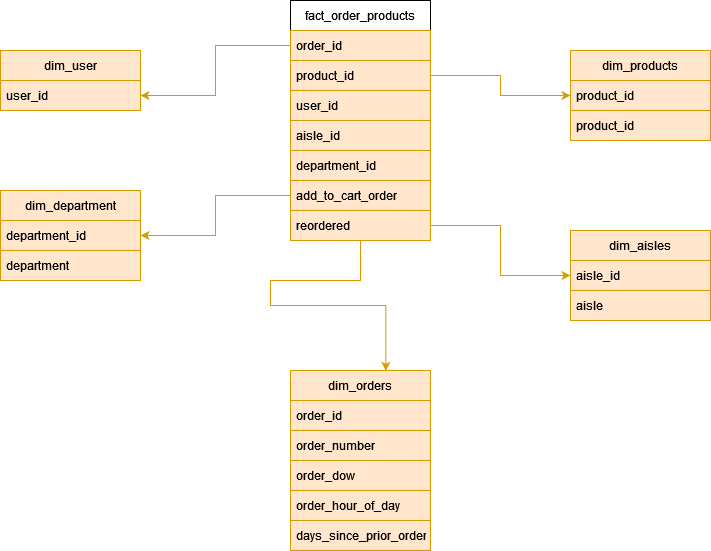

The diagram above was exported from draw.io. Its source (the exported page's mxGraphModel, read from the mxfile embedded in the PNG):
<mxGraphModel dx="1323" dy="703" grid="1" gridSize="10" guides="1" tooltips="1" connect="1" arrows="1" fold="1" page="1" pageScale="1" pageWidth="850" pageHeight="1100" background="none" math="0" shadow="0">
  <root>
    <mxCell id="0" />
    <mxCell id="1" parent="0" />
    <mxCell id="jAFYLQI8AI-znztoqTG7-1" value="dim_orders" style="swimlane;fontStyle=0;childLayout=stackLayout;horizontal=1;startSize=30;horizontalStack=0;resizeParent=1;resizeParentMax=0;resizeLast=0;collapsible=1;marginBottom=0;whiteSpace=wrap;html=1;fillColor=#ffe6cc;strokeColor=#d79b00;" vertex="1" parent="1">
      <mxGeometry x="340" y="400" width="140" height="180" as="geometry" />
    </mxCell>
    <mxCell id="jAFYLQI8AI-znztoqTG7-3" value="order_id" style="text;strokeColor=#d79b00;fillColor=#ffe6cc;align=left;verticalAlign=middle;spacingLeft=4;spacingRight=4;overflow=hidden;points=[[0,0.5],[1,0.5]];portConstraint=eastwest;rotatable=0;whiteSpace=wrap;html=1;" vertex="1" parent="jAFYLQI8AI-znztoqTG7-1">
      <mxGeometry y="30" width="140" height="30" as="geometry" />
    </mxCell>
    <mxCell id="jAFYLQI8AI-znztoqTG7-4" value="&lt;div&gt;order_number&lt;/div&gt;" style="text;strokeColor=#d79b00;fillColor=#ffe6cc;align=left;verticalAlign=middle;spacingLeft=4;spacingRight=4;overflow=hidden;points=[[0,0.5],[1,0.5]];portConstraint=eastwest;rotatable=0;whiteSpace=wrap;html=1;" vertex="1" parent="jAFYLQI8AI-znztoqTG7-1">
      <mxGeometry y="60" width="140" height="30" as="geometry" />
    </mxCell>
    <mxCell id="jAFYLQI8AI-znztoqTG7-24" value="order_dow" style="text;strokeColor=#d79b00;fillColor=#ffe6cc;align=left;verticalAlign=middle;spacingLeft=4;spacingRight=4;overflow=hidden;points=[[0,0.5],[1,0.5]];portConstraint=eastwest;rotatable=0;whiteSpace=wrap;html=1;" vertex="1" parent="jAFYLQI8AI-znztoqTG7-1">
      <mxGeometry y="90" width="140" height="30" as="geometry" />
    </mxCell>
    <mxCell id="jAFYLQI8AI-znztoqTG7-23" value="order_hour_of_day" style="text;strokeColor=#d79b00;fillColor=#ffe6cc;align=left;verticalAlign=middle;spacingLeft=4;spacingRight=4;overflow=hidden;points=[[0,0.5],[1,0.5]];portConstraint=eastwest;rotatable=0;whiteSpace=wrap;html=1;" vertex="1" parent="jAFYLQI8AI-znztoqTG7-1">
      <mxGeometry y="120" width="140" height="30" as="geometry" />
    </mxCell>
    <mxCell id="jAFYLQI8AI-znztoqTG7-22" value="days_since_prior_order" style="text;strokeColor=#d79b00;fillColor=#ffe6cc;align=left;verticalAlign=middle;spacingLeft=4;spacingRight=4;overflow=hidden;points=[[0,0.5],[1,0.5]];portConstraint=eastwest;rotatable=0;whiteSpace=wrap;html=1;" vertex="1" parent="jAFYLQI8AI-znztoqTG7-1">
      <mxGeometry y="150" width="140" height="30" as="geometry" />
    </mxCell>
    <mxCell id="jAFYLQI8AI-znztoqTG7-5" value="dim_user" style="swimlane;fontStyle=0;childLayout=stackLayout;horizontal=1;startSize=30;horizontalStack=0;resizeParent=1;resizeParentMax=0;resizeLast=0;collapsible=1;marginBottom=0;whiteSpace=wrap;html=1;fillColor=#ffe6cc;strokeColor=#d79b00;" vertex="1" parent="1">
      <mxGeometry x="50" y="80" width="140" height="60" as="geometry" />
    </mxCell>
    <mxCell id="jAFYLQI8AI-znztoqTG7-6" value="user_id" style="text;strokeColor=#d79b00;fillColor=#ffe6cc;align=left;verticalAlign=middle;spacingLeft=4;spacingRight=4;overflow=hidden;points=[[0,0.5],[1,0.5]];portConstraint=eastwest;rotatable=0;whiteSpace=wrap;html=1;" vertex="1" parent="jAFYLQI8AI-znztoqTG7-5">
      <mxGeometry y="30" width="140" height="30" as="geometry" />
    </mxCell>
    <mxCell id="jAFYLQI8AI-znztoqTG7-9" value="dim_department" style="swimlane;fontStyle=0;childLayout=stackLayout;horizontal=1;startSize=30;horizontalStack=0;resizeParent=1;resizeParentMax=0;resizeLast=0;collapsible=1;marginBottom=0;whiteSpace=wrap;html=1;fillColor=#ffe6cc;strokeColor=#d79b00;" vertex="1" parent="1">
      <mxGeometry x="50" y="220" width="140" height="90" as="geometry" />
    </mxCell>
    <mxCell id="jAFYLQI8AI-znztoqTG7-10" value="department_id" style="text;strokeColor=#d79b00;fillColor=#ffe6cc;align=left;verticalAlign=middle;spacingLeft=4;spacingRight=4;overflow=hidden;points=[[0,0.5],[1,0.5]];portConstraint=eastwest;rotatable=0;whiteSpace=wrap;html=1;" vertex="1" parent="jAFYLQI8AI-znztoqTG7-9">
      <mxGeometry y="30" width="140" height="30" as="geometry" />
    </mxCell>
    <mxCell id="jAFYLQI8AI-znztoqTG7-12" value="department" style="text;strokeColor=#d79b00;fillColor=#ffe6cc;align=left;verticalAlign=middle;spacingLeft=4;spacingRight=4;overflow=hidden;points=[[0,0.5],[1,0.5]];portConstraint=eastwest;rotatable=0;whiteSpace=wrap;html=1;" vertex="1" parent="jAFYLQI8AI-znztoqTG7-9">
      <mxGeometry y="60" width="140" height="30" as="geometry" />
    </mxCell>
    <mxCell id="jAFYLQI8AI-znztoqTG7-13" value="dim_products" style="swimlane;fontStyle=0;childLayout=stackLayout;horizontal=1;startSize=30;horizontalStack=0;resizeParent=1;resizeParentMax=0;resizeLast=0;collapsible=1;marginBottom=0;whiteSpace=wrap;html=1;fillColor=#ffe6cc;strokeColor=#d79b00;" vertex="1" parent="1">
      <mxGeometry x="620" y="80" width="140" height="90" as="geometry" />
    </mxCell>
    <mxCell id="jAFYLQI8AI-znztoqTG7-14" value="product_id" style="text;strokeColor=#d79b00;fillColor=#ffe6cc;align=left;verticalAlign=middle;spacingLeft=4;spacingRight=4;overflow=hidden;points=[[0,0.5],[1,0.5]];portConstraint=eastwest;rotatable=0;whiteSpace=wrap;html=1;" vertex="1" parent="jAFYLQI8AI-znztoqTG7-13">
      <mxGeometry y="30" width="140" height="30" as="geometry" />
    </mxCell>
    <mxCell id="jAFYLQI8AI-znztoqTG7-16" value="product_id" style="text;strokeColor=#d79b00;fillColor=#ffe6cc;align=left;verticalAlign=middle;spacingLeft=4;spacingRight=4;overflow=hidden;points=[[0,0.5],[1,0.5]];portConstraint=eastwest;rotatable=0;whiteSpace=wrap;html=1;" vertex="1" parent="jAFYLQI8AI-znztoqTG7-13">
      <mxGeometry y="60" width="140" height="30" as="geometry" />
    </mxCell>
    <mxCell id="jAFYLQI8AI-znztoqTG7-17" value="dim_aisles" style="swimlane;fontStyle=0;childLayout=stackLayout;horizontal=1;startSize=30;horizontalStack=0;resizeParent=1;resizeParentMax=0;resizeLast=0;collapsible=1;marginBottom=0;whiteSpace=wrap;html=1;fillColor=#ffe6cc;strokeColor=#d79b00;" vertex="1" parent="1">
      <mxGeometry x="620" y="260" width="140" height="90" as="geometry" />
    </mxCell>
    <mxCell id="jAFYLQI8AI-znztoqTG7-18" value="aisle_id" style="text;strokeColor=#d79b00;fillColor=#ffe6cc;align=left;verticalAlign=middle;spacingLeft=4;spacingRight=4;overflow=hidden;points=[[0,0.5],[1,0.5]];portConstraint=eastwest;rotatable=0;whiteSpace=wrap;html=1;" vertex="1" parent="jAFYLQI8AI-znztoqTG7-17">
      <mxGeometry y="30" width="140" height="30" as="geometry" />
    </mxCell>
    <mxCell id="jAFYLQI8AI-znztoqTG7-19" value="aisle" style="text;strokeColor=#d79b00;fillColor=#ffe6cc;align=left;verticalAlign=middle;spacingLeft=4;spacingRight=4;overflow=hidden;points=[[0,0.5],[1,0.5]];portConstraint=eastwest;rotatable=0;whiteSpace=wrap;html=1;" vertex="1" parent="jAFYLQI8AI-znztoqTG7-17">
      <mxGeometry y="60" width="140" height="30" as="geometry" />
    </mxCell>
    <mxCell id="jAFYLQI8AI-znztoqTG7-25" value="fact_order_products" style="swimlane;fontStyle=0;childLayout=stackLayout;horizontal=1;startSize=30;horizontalStack=0;resizeParent=1;resizeParentMax=0;resizeLast=0;collapsible=1;marginBottom=0;whiteSpace=wrap;html=1;" vertex="1" parent="1">
      <mxGeometry x="340" y="30" width="140" height="240" as="geometry" />
    </mxCell>
    <mxCell id="jAFYLQI8AI-znztoqTG7-27" value="order_id" style="text;strokeColor=#d79b00;fillColor=#ffe6cc;align=left;verticalAlign=middle;spacingLeft=4;spacingRight=4;overflow=hidden;points=[[0,0.5],[1,0.5]];portConstraint=eastwest;rotatable=0;whiteSpace=wrap;html=1;" vertex="1" parent="jAFYLQI8AI-znztoqTG7-25">
      <mxGeometry y="30" width="140" height="30" as="geometry" />
    </mxCell>
    <mxCell id="jAFYLQI8AI-znztoqTG7-28" value="product_id" style="text;strokeColor=#d79b00;fillColor=#ffe6cc;align=left;verticalAlign=middle;spacingLeft=4;spacingRight=4;overflow=hidden;points=[[0,0.5],[1,0.5]];portConstraint=eastwest;rotatable=0;whiteSpace=wrap;html=1;" vertex="1" parent="jAFYLQI8AI-znztoqTG7-25">
      <mxGeometry y="60" width="140" height="30" as="geometry" />
    </mxCell>
    <mxCell id="jAFYLQI8AI-znztoqTG7-32" value="user_id" style="text;strokeColor=#d79b00;fillColor=#ffe6cc;align=left;verticalAlign=middle;spacingLeft=4;spacingRight=4;overflow=hidden;points=[[0,0.5],[1,0.5]];portConstraint=eastwest;rotatable=0;whiteSpace=wrap;html=1;" vertex="1" parent="jAFYLQI8AI-znztoqTG7-25">
      <mxGeometry y="90" width="140" height="30" as="geometry" />
    </mxCell>
    <mxCell id="jAFYLQI8AI-znztoqTG7-31" value="aisle_id" style="text;strokeColor=#d79b00;fillColor=#ffe6cc;align=left;verticalAlign=middle;spacingLeft=4;spacingRight=4;overflow=hidden;points=[[0,0.5],[1,0.5]];portConstraint=eastwest;rotatable=0;whiteSpace=wrap;html=1;" vertex="1" parent="jAFYLQI8AI-znztoqTG7-25">
      <mxGeometry y="120" width="140" height="30" as="geometry" />
    </mxCell>
    <mxCell id="jAFYLQI8AI-znztoqTG7-30" value="department_id" style="text;strokeColor=#d79b00;fillColor=#ffe6cc;align=left;verticalAlign=middle;spacingLeft=4;spacingRight=4;overflow=hidden;points=[[0,0.5],[1,0.5]];portConstraint=eastwest;rotatable=0;whiteSpace=wrap;html=1;" vertex="1" parent="jAFYLQI8AI-znztoqTG7-25">
      <mxGeometry y="150" width="140" height="30" as="geometry" />
    </mxCell>
    <mxCell id="jAFYLQI8AI-znztoqTG7-29" value="add_to_cart_order" style="text;strokeColor=#d79b00;fillColor=#ffe6cc;align=left;verticalAlign=middle;spacingLeft=4;spacingRight=4;overflow=hidden;points=[[0,0.5],[1,0.5]];portConstraint=eastwest;rotatable=0;whiteSpace=wrap;html=1;" vertex="1" parent="jAFYLQI8AI-znztoqTG7-25">
      <mxGeometry y="180" width="140" height="30" as="geometry" />
    </mxCell>
    <mxCell id="jAFYLQI8AI-znztoqTG7-33" value="reordered" style="text;strokeColor=#d79b00;fillColor=#ffe6cc;align=left;verticalAlign=middle;spacingLeft=4;spacingRight=4;overflow=hidden;points=[[0,0.5],[1,0.5]];portConstraint=eastwest;rotatable=0;whiteSpace=wrap;html=1;" vertex="1" parent="jAFYLQI8AI-znztoqTG7-25">
      <mxGeometry y="210" width="140" height="30" as="geometry" />
    </mxCell>
    <mxCell id="jAFYLQI8AI-znztoqTG7-37" style="edgeStyle=orthogonalEdgeStyle;rounded=0;orthogonalLoop=1;jettySize=auto;html=1;exitX=0;exitY=0.5;exitDx=0;exitDy=0;entryX=1;entryY=0.5;entryDx=0;entryDy=0;fillColor=#ffe6cc;strokeColor=#d79b00;" edge="1" parent="1" source="jAFYLQI8AI-znztoqTG7-27" target="jAFYLQI8AI-znztoqTG7-6">
      <mxGeometry relative="1" as="geometry" />
    </mxCell>
    <mxCell id="jAFYLQI8AI-znztoqTG7-38" style="edgeStyle=orthogonalEdgeStyle;rounded=0;orthogonalLoop=1;jettySize=auto;html=1;entryX=1;entryY=0.5;entryDx=0;entryDy=0;fillColor=#ffe6cc;strokeColor=#d79b00;" edge="1" parent="1" source="jAFYLQI8AI-znztoqTG7-29" target="jAFYLQI8AI-znztoqTG7-10">
      <mxGeometry relative="1" as="geometry" />
    </mxCell>
    <mxCell id="jAFYLQI8AI-znztoqTG7-39" style="edgeStyle=orthogonalEdgeStyle;rounded=0;orthogonalLoop=1;jettySize=auto;html=1;entryX=0;entryY=0.5;entryDx=0;entryDy=0;fillColor=#ffe6cc;strokeColor=#d79b00;" edge="1" parent="1" source="jAFYLQI8AI-znztoqTG7-33" target="jAFYLQI8AI-znztoqTG7-18">
      <mxGeometry relative="1" as="geometry" />
    </mxCell>
    <mxCell id="jAFYLQI8AI-znztoqTG7-40" style="edgeStyle=orthogonalEdgeStyle;rounded=0;orthogonalLoop=1;jettySize=auto;html=1;fillColor=#ffe6cc;strokeColor=#d79b00;" edge="1" parent="1" source="jAFYLQI8AI-znztoqTG7-28" target="jAFYLQI8AI-znztoqTG7-14">
      <mxGeometry relative="1" as="geometry" />
    </mxCell>
    <mxCell id="jAFYLQI8AI-znztoqTG7-41" style="edgeStyle=orthogonalEdgeStyle;rounded=0;orthogonalLoop=1;jettySize=auto;html=1;entryX=0.681;entryY=0.002;entryDx=0;entryDy=0;entryPerimeter=0;fillColor=#ffe6cc;strokeColor=#d79b00;" edge="1" parent="1" source="jAFYLQI8AI-znztoqTG7-33" target="jAFYLQI8AI-znztoqTG7-1">
      <mxGeometry relative="1" as="geometry">
        <Array as="points">
          <mxPoint x="410" y="310" />
          <mxPoint x="320" y="310" />
          <mxPoint x="320" y="335" />
          <mxPoint x="435" y="335" />
        </Array>
      </mxGeometry>
    </mxCell>
  </root>
</mxGraphModel>